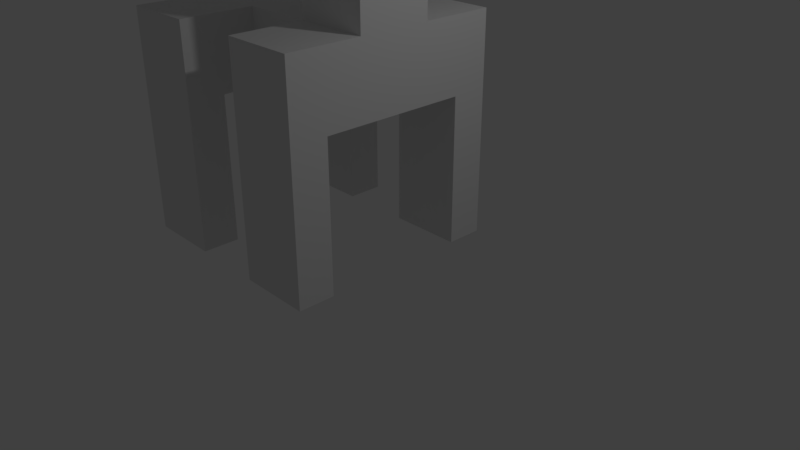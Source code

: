 # Source: monster1.blend  (saved by Blender 2.79.0; exported with 4.5.12 LTS)
import bpy
from mathutils import Matrix  # noqa: F401  (used for matrix-valued properties, if any)

bpy.ops.wm.read_factory_settings(use_empty=True)
scene = bpy.context.scene
scene.name = 'Scene'

# ---- collections
col_collection_1 = bpy.data.collections.new('Collection 1'); scene.collection.children.link(col_collection_1)

# ---- world
world_world = bpy.data.worlds.new('World'); scene.world = world_world
world_world.color = (0.05088, 0.05088, 0.05088)
world_world.use_sun_shadow = False
world_world.sun_shadow_jitter_overblur = 0.0
world_world.cycles.sampling_method = 'MANUAL'

# ---- cameras
cam_camera = bpy.data.cameras.new('Camera')
cam_camera.clip_end = 100.0
cam_camera.lens = 35.0
cam_camera.sensor_width = 32.0
cam_camera.sensor_height = 18.0
cam_camera.ortho_scale = 7.314
cam_camera.dof.focus_distance = 0.0
cam_camera.dof.aperture_fstop = 128.0

# ---- lights
light_lamp = bpy.data.lights.new('Lamp', 'POINT')
light_lamp.transmission_factor = 0.0
light_lamp.cutoff_distance = 30.0
light_lamp.energy = 100.0
light_lamp.shadow_buffer_clip_start = 1.001
light_lamp.shadow_soft_size = 0.1
light_lamp.shadow_maximum_resolution = 0.006
light_lamp.use_absolute_resolution = True

# ---- meshes
me_cube_001 = bpy.data.meshes.new('Cube.001')
me_cube_001.from_pydata([(-1.5, -1.017, 1.406), (-1.5, -1.017, 3.406), (-1.5, 0.983, 1.406), (-1.5, 0.983, 3.406), (0.4999, -1.017, 1.406), (0.4999, -1.017, 3.406), (0.4999, 0.983, 1.406), (0.4999, 0.983, 3.406), (-1.5, -0.01701, 1.406), (-0.5001, 0.983, 1.406), (0.4999, -0.01701, 1.406), (-0.5001, -1.017, 1.406), (-0.5001, 0.483, -0.5943), (-1.5, -0.517, 1.406), (-1.0, 0.983, 1.406), (0.4999, 0.483, 1.406), (-8.386e-05, -1.017, 1.406), (-1.5, 0.483, 1.406), (-8.386e-05, 0.983, 1.406), (0.4999, -0.517, 1.406), (-1.0, -1.017, 1.406), (-0.5001, -0.517, 1.406), (-0.5001, 0.483, 1.406), (-1.0, -0.01701, 1.406), (-8.386e-05, -0.01701, 1.406), (-8.386e-05, 0.483, 1.406), (-1.0, 0.483, 1.406), (-1.0, -0.517, 1.406), (-8.386e-05, -0.517, 1.406), (-0.5001, 0.483, 0.4057), (-1.0, 0.483, -0.5943), (-8.386e-05, -0.01701, 0.4057), (-0.5001, -0.517, 0.4057), (-1.0, -0.01701, 0.4057), (-8.386e-05, 0.483, 0.4057), (-1.0, 0.483, 0.4057), (-1.0, -0.517, 0.4057), (-8.386e-05, -0.517, 0.4057), (-8.386e-05, -0.01701, -0.5943), (-0.5001, -0.517, -0.5943), (-1.0, -0.01701, -0.5943), (-8.386e-05, 0.483, -0.5943), (-1.0, 0.483, -0.5943), (-1.0, -0.517, -0.5943), (-8.386e-05, -0.517, -0.5943), (-1.0, 0.483, 0.4057), (-0.5001, 0.483, 0.4057), (-0.5001, 0.483, -0.5943), (-8.386e-05, 0.483, 0.4057), (-8.386e-05, 0.483, -0.5943), (-1.0, 0.483, -0.5943), (-1.0, 0.483, 0.4057), (-0.5001, 0.483, 0.4057), (-0.5001, 0.483, -0.5943), (-8.386e-05, 0.483, 0.4057), (-8.386e-05, 0.483, -0.5943), (-1.0, 3.483, -0.5943), (-1.0, 3.483, 0.4057), (-0.5001, 3.483, 0.4057), (-0.5001, 3.483, -0.5943), (-8.386e-05, 3.483, 0.4057), (-8.386e-05, 3.483, -0.5943), (-0.5001, -3.517, -0.5943), (-0.5001, -3.517, 0.4057), (-1.0, -3.517, 0.4057), (-1.0, -3.517, -0.5943), (-8.386e-05, -3.517, 0.4057), (-8.386e-05, -3.517, -0.5943), (-8.386e-05, -0.01701, -0.5943), (-0.5001, -0.01701, -0.5943), (-0.5001, -0.517, -0.5943), (-1.0, -0.01701, -0.5943), (-1.0, -0.517, -0.5943), (-8.386e-05, -0.517, -0.5943), (-8.386e-05, -0.01701, -0.5943), (-0.5001, -0.01701, -0.5943), (-0.5001, -0.517, -0.5943), (-1.0, -0.01701, -0.5943), (-1.0, -0.517, -0.5943), (-8.386e-05, -0.517, -0.5943), (-1.0, -2.017, 0.4057), (-0.7501, -0.517, 0.4057), (-0.2501, -0.517, 0.4057), (-0.7501, -3.517, 0.4057), (-0.2501, -3.517, 0.4057), (-8.386e-05, -2.017, 0.4057), (-1.0, -2.767, 0.4057), (-0.8751, -3.517, 0.4057), (-0.3751, -3.517, 0.4057), (-8.386e-05, -2.767, 0.4057), (-0.6251, -3.517, 0.4057), (-0.1251, -3.517, 0.4057), (-0.5001, -2.767, 0.4057), (-0.2501, -2.767, 0.4057), (-0.7501, -2.767, 0.4057), (-0.6251, -2.767, 0.4057), (-0.1251, -2.767, 0.4057), (-0.3751, -2.767, 0.4057), (-0.8751, -2.767, 0.4057), (-1.0, -2.767, 2.406), (-1.0, -3.517, 2.406), (-0.8751, -3.517, 2.406), (-0.3751, -3.517, 2.406), (-0.5001, -3.517, 2.406), (-8.386e-05, -2.767, 2.406), (-8.386e-05, -3.517, 2.406), (-0.6251, -3.517, 2.406), (-0.7501, -3.517, 2.406), (-0.1251, -3.517, 2.406), (-0.2501, -3.517, 2.406), (-0.2501, -2.767, 2.406), (-0.7501, -2.767, 2.406), (-0.5001, -2.767, 2.406), (-0.6251, -2.767, 2.406), (-0.1251, -2.767, 2.406), (-0.3751, -2.767, 2.406), (-0.8751, -2.767, 2.406), (-0.2501, 0.483, 0.4057), (-0.7501, 0.483, 0.4057), (-0.2501, 3.483, 0.4057), (-0.7501, 3.483, 0.4057), (-1.0, 1.983, 0.4057), (-8.386e-05, 1.983, 0.4057), (-0.3751, 3.483, 0.4057), (-0.8751, 3.483, 0.4057), (-0.5001, 2.733, 0.4057), (-0.1251, 3.483, 0.4057), (-0.6251, 3.483, 0.4057), (-1.0, 2.733, 0.4057), (-8.386e-05, 2.733, 0.4057), (-0.2501, 2.733, 0.4057), (-0.7501, 2.733, 0.4057), (-0.8751, 2.733, 0.4057), (-0.3751, 2.733, 0.4057), (-0.1251, 2.733, 0.4057), (-0.6251, 2.733, 0.4057), (-0.3751, 3.483, 2.406), (-0.5001, 3.483, 2.406), (-0.8751, 3.483, 2.406), (-1.0, 3.483, 2.406), (-0.5001, 2.733, 2.406), (-0.1251, 3.483, 2.406), (-0.2501, 3.483, 2.406), (-0.6251, 3.483, 2.406), (-0.7501, 3.483, 2.406), (-0.2501, 2.733, 2.406), (-0.7501, 2.733, 2.406), (-8.386e-05, 3.483, 2.406), (-1.0, 2.733, 2.406), (-8.386e-05, 2.733, 2.406), (-0.8751, 2.733, 2.406), (-0.3751, 2.733, 2.406), (-0.1251, 2.733, 2.406), (-0.6251, 2.733, 2.406), (-0.5001, 0.483, -2.594), (-0.5001, -0.01701, -2.594), (-8.386e-05, -0.01701, -2.594), (-1.0, -0.01701, -2.594), (-8.386e-05, 0.483, -2.594), (-1.0, 0.483, -2.594), (-1.0, -0.517, -2.594), (-8.386e-05, -0.01701, -2.594), (-0.5001, -0.01701, -2.594), (-1.0, -0.01701, -2.594), (-1.0, -0.517, -2.594), (-8.386e-05, -0.01701, -2.594), (-0.5001, -0.01701, -2.594), (-0.5001, -0.517, -2.594), (-1.0, -0.01701, -2.594), (-1.0, -0.517, -2.594), (-8.386e-05, -0.517, -2.594), (-0.5001, -0.01701, -3.594), (-8.386e-05, -0.01701, -3.594), (-1.0, -0.01701, -3.594), (-8.386e-05, 0.483, -3.594), (-1.0, 0.483, -3.594), (-1.0, -0.517, -3.594), (-0.5001, -0.01701, -3.594), (-1.0, -0.01701, -3.594), (-1.0, -0.517, -3.594), (-8.386e-05, -0.01701, -3.594), (-0.5001, -0.01701, -3.594), (-1.0, -0.01701, -3.594), (-1.0, -0.517, -3.594), (-8.386e-05, -0.517, -3.594), (-1.0, -1.517, -3.594), (-1.0, -1.517, -2.594), (-0.5001, -1.517, -2.594), (-8.386e-05, -1.517, -2.594), (-0.5001, -1.517, -3.594), (-8.386e-05, -1.517, -3.594), (-8.386e-05, 1.483, -2.594), (-0.5001, 1.483, -2.594), (-1.0, 1.483, -2.594), (-8.386e-05, 1.483, -3.594), (-0.5001, 1.483, -3.594), (-1.0, 1.483, -3.594), (-8.386e-05, 0.983, -3.594), (-8.386e-05, -1.017, -3.594), (-0.7501, -1.517, -3.594), (-0.2501, -1.517, -3.594), (-0.5001, -1.017, -3.594), (-1.0, -1.017, -3.594), (-0.2501, 1.483, -3.594), (-0.7501, 1.483, -3.594), (-1.0, 0.983, -3.594), (-0.5001, 0.983, -3.594), (-0.2501, 0.983, -3.594), (-0.7501, 0.983, -3.594), (-0.2501, -1.017, -3.594), (-0.7501, -1.017, -3.594), (-8.386e-05, 0.983, -5.594), (-8.386e-05, 1.483, -5.594), (-8.386e-05, -1.017, -5.594), (-8.386e-05, -1.517, -5.594), (-0.7501, -1.517, -5.594), (-1.0, -1.517, -5.594), (-0.2501, -1.517, -5.594), (-0.5001, -1.517, -5.594), (-0.2501, 1.483, -5.594), (-0.5001, 1.483, -5.594), (-0.7501, 1.483, -5.594), (-1.0, 1.483, -5.594), (-0.5001, -1.017, -5.594), (-1.0, -1.017, -5.594), (-1.0, 0.983, -5.594), (-0.5001, 0.983, -5.594), (-0.2501, 0.983, -5.594), (-0.7501, 0.983, -5.594), (-0.2501, -1.017, -5.594), (-0.7501, -1.017, -5.594), (-2.0, 0.483, -2.594), (-2.0, -0.517, -2.594), (-2.0, -0.517, -3.594), (-2.0, -0.01701, -3.594), (-2.0, 0.483, -3.594), (-3.0, 0.483, -2.594), (-3.0, -0.01701, -2.594), (-3.0, -0.517, -2.594), (-3.0, -0.517, -3.594), (-3.0, -0.01701, -3.594), (-3.0, 0.483, -3.594), (-2.0, 1.483, -2.594), (-2.0, 1.483, -3.594), (-3.0, 1.483, -2.594), (-3.0, 1.483, -3.594), (-2.0, -1.517, -3.594), (-2.0, -1.517, -2.594), (-3.0, -1.517, -2.594), (-3.0, -1.517, -3.594), (-2.5, 1.483, -3.594), (-3.0, 0.983, -3.594), (-2.0, 0.983, -3.594), (-2.5, -1.517, -3.594), (-2.0, -1.017, -3.594), (-3.0, -1.017, -3.594), (-2.5, -1.017, -3.594), (-2.5, 0.983, -3.594), (-2.5, 1.483, -5.594), (-3.0, 1.483, -5.594), (-2.5, -1.517, -5.594), (-2.0, -1.517, -5.594), (-3.0, -1.017, -5.594), (-3.0, -1.517, -5.594), (-2.0, 1.483, -5.594), (-3.0, 0.983, -5.594), (-2.0, 0.983, -5.594), (-2.0, -1.017, -5.594), (-2.5, -1.017, -5.594), (-2.5, 0.983, -5.594), (-8.386e-05, -3.142, 0.4057), (-8.386e-05, -3.142, 2.406), (-8.386e-05, -2.767, 1.406), (-8.386e-05, -3.517, 1.406), (-8.386e-05, 3.108, 0.4057), (-8.386e-05, 3.108, 2.406), (-8.386e-05, 2.733, 1.406), (-8.386e-05, 3.483, 1.406), (-8.386e-05, 3.108, 1.406), (-8.386e-05, -3.142, 1.406), (-8.386e-05, -3.33, 2.406), (-8.386e-05, -2.767, 1.906), (-8.386e-05, 2.92, 2.406), (-8.386e-05, 2.733, 1.906), (-8.386e-05, -2.955, 2.406), (-8.386e-05, -3.517, 1.906), (-8.386e-05, 3.295, 2.406), (-8.386e-05, 3.483, 1.906), (-8.386e-05, 3.108, 1.906), (-8.386e-05, 2.92, 1.406), (-8.386e-05, 3.295, 1.406), (-8.386e-05, -3.142, 1.906), (-8.386e-05, -3.33, 1.406), (-8.386e-05, -2.955, 1.406), (-8.386e-05, -3.33, 1.906), (-8.386e-05, 2.92, 1.906), (-8.386e-05, 3.295, 1.906), (-8.386e-05, -2.955, 1.906), (2.0, -2.955, 2.406), (2.0, -3.142, 2.406), (2.0, 3.295, 2.406), (2.0, 3.108, 2.406), (2.0, 3.108, 1.906), (2.0, -3.142, 1.906), (2.0, -3.33, 2.406), (2.0, 2.92, 2.406), (2.0, -3.33, 1.906), (2.0, 2.92, 1.906), (2.0, 3.295, 1.906), (2.0, -2.955, 1.906)], [], [(0, 1, 3, 2, 17, 8, 13), (2, 3, 7, 6, 18, 9, 14), (6, 7, 5, 4, 19, 10, 15), (4, 5, 1, 0, 20, 11, 16), (7, 3, 1, 5), (22, 25, 34, 29), (25, 15, 10, 24), (200, 189, 199, 185, 216, 215, 218, 217, 214, 190), (17, 26, 23, 8), (9, 18, 6, 15, 25, 22, 26, 17, 2, 14), (8, 23, 27, 13), (23, 26, 35, 33), (28, 21, 32, 82, 37), (24, 10, 19, 28), (31, 37, 44, 38), (29, 34, 48, 46), (35, 29, 46, 45), (44, 37, 85, 89, 270, 66, 67), (21, 27, 36, 81, 32), (27, 23, 33, 36), (26, 22, 29, 35), (76, 78, 169, 167), (40, 42, 159, 157), (39, 43, 72, 70), (44, 39, 70, 73), (36, 33, 40, 43), (33, 35, 42, 40), (34, 31, 38, 41), (49, 47, 53, 55), (48, 49, 55, 54), (12, 42, 30, 47), (41, 12, 47, 49), (34, 41, 49, 48), (42, 35, 45, 30), (53, 50, 56, 59), (46, 48, 54, 117, 52), (30, 45, 51, 50), (47, 30, 50, 53), (45, 46, 52, 118, 51), (58, 123, 119, 126, 60, 61, 59), (57, 124, 120, 127, 58, 59, 56), (54, 55, 61, 60, 274, 129, 122), (55, 53, 59, 61), (50, 51, 121, 128, 57, 56), (63, 90, 83, 87, 64, 65, 62), (66, 91, 84, 88, 63, 62, 67), (39, 44, 67, 62), (36, 43, 65, 64, 86, 80), (43, 39, 62, 65), (297, 281, 104, 284), (70, 72, 78, 76), (73, 70, 76, 79), (68, 74, 165, 161), (72, 43, 160, 164), (38, 44, 73, 68), (12, 41, 158, 154), (71, 77, 168, 163), (77, 75, 166, 168), (71, 69, 75, 77), (41, 38, 156, 158), (68, 73, 79, 74), (75, 69, 162, 166), (86, 64, 100, 99), (120, 124, 57, 139, 138, 144, 143, 137, 136, 142, 141, 147, 287, 277, 60, 126, 119, 123, 58, 127), (134, 129, 276, 283, 149, 152, 145, 151, 140, 153, 146, 150, 148, 128, 132, 131, 135, 125, 133, 130), (96, 89, 85, 37, 82, 32, 81, 36, 80, 86, 98, 94, 95, 92, 97, 93), (97, 92, 95, 94, 98, 86, 99, 116, 111, 113, 112, 115, 110, 114, 104, 281, 272, 89, 96, 93), (24, 28, 37, 31, 34, 25), (87, 83, 90, 63, 88, 84, 91, 66, 273, 285, 105, 108, 109, 102, 103, 106, 107, 101, 100, 64), (116, 99, 100, 101, 107, 106, 103, 102, 109, 108, 105, 280, 271, 284, 104, 114, 110, 115, 112, 113, 111), (153, 140, 151, 145, 152, 149, 282, 275, 286, 147, 141, 142, 136, 137, 143, 144, 138, 139, 148, 150, 146), (57, 128, 148, 139), (296, 287, 147, 286), (168, 166, 181, 182), (163, 168, 182, 178), (162, 163, 178, 177), (155, 156, 161, 162), (156, 155, 171, 172), (166, 165, 180, 181), (169, 164, 179, 183), (162, 161, 165, 166), (175, 173, 234, 235), (69, 71, 163, 162), (42, 12, 154, 159), (74, 79, 170, 165), (43, 40, 157, 160), (79, 76, 167, 170), (38, 68, 161, 156), (78, 72, 164, 169), (173, 171, 177, 178), (176, 173, 178, 179), (179, 178, 182, 183), (158, 156, 172, 174), (164, 160, 176, 179), (207, 206, 208, 205, 225, 228, 226, 227, 211, 197), (155, 162, 177, 171), (173, 176, 233, 234), (165, 170, 184, 180), (158, 174, 197, 194, 191), (170, 167, 169, 186, 187, 188), (169, 183, 202, 185, 186), (154, 158, 191, 192, 193, 159), (184, 170, 188, 190, 198), (187, 186, 185, 199, 189, 200, 190, 188), (175, 159, 193, 196, 205), (185, 202, 224, 216), (234, 233, 254, 256, 255, 239, 240), (194, 197, 211, 212), (171, 173, 175, 205, 208, 206, 207, 197, 174, 172), (246, 253, 249, 263, 260, 261), (269, 265, 259, 258, 264, 266), (230, 223, 229, 213, 214, 217, 218, 215, 216, 224), (198, 190, 214, 213), (205, 196, 222, 225), (182, 181, 180, 184, 198, 209, 201, 210, 202, 183), (250, 243, 264, 258, 259, 245), (257, 251, 265, 269, 266, 252), (233, 232, 247, 246, 254), (159, 175, 235, 231), (238, 237, 236, 241, 240, 239), (176, 160, 232, 233), (203, 194, 212, 219, 220, 221, 222, 196, 204, 195), (236, 231, 242, 244), (242, 243, 250, 245, 244), (241, 236, 244, 245, 251), (52, 117, 54, 122, 129, 134, 130, 133, 125, 135, 131, 132, 128, 121, 51, 118), (231, 235, 252, 243, 242), (246, 247, 248, 249, 253), (232, 238, 248, 247), (238, 239, 255, 249, 248), (192, 191, 194, 203, 195, 204, 196, 193), (235, 234, 240, 241, 251, 257, 252), (201, 209, 198, 213, 229, 223, 230, 224, 202, 210), (228, 225, 222, 221, 220, 219, 212, 211, 227, 226), (268, 267, 261, 260, 263, 262), (255, 256, 254, 267, 268, 262), (249, 255, 262, 263), (254, 246, 261, 267), (251, 245, 259, 265), (28, 19, 4, 16, 11, 20, 0, 13, 27, 21), (243, 252, 266, 264), (297, 284, 298, 309), (129, 274, 278, 289, 276), (274, 60, 277, 290, 278), (275, 282, 305, 301), (66, 270, 279, 292, 273), (270, 89, 272, 293, 279), (285, 294, 280, 105), (273, 292, 294, 285), (292, 279, 291, 294), (283, 295, 282, 149), (276, 289, 295, 283), (289, 278, 288, 295), (284, 271, 299, 298), (278, 290, 296, 288), (290, 277, 287, 296), (296, 286, 300, 308), (279, 293, 297, 291), (293, 272, 281, 297), (307, 302, 301, 305), (306, 303, 299, 304), (302, 308, 300, 301), (303, 309, 298, 299), (286, 275, 301, 300), (294, 291, 303, 306), (271, 280, 304, 299), (288, 296, 308, 302), (280, 294, 306, 304), (295, 288, 302, 307), (291, 297, 309, 303), (282, 295, 307, 305), (231, 236, 237, 238, 232, 160, 157, 159)])
me_cube_001.use_remesh_preserve_volume = False
me_cube_001.use_remesh_preserve_attributes = False
me_cube_001.use_mirror_vertex_groups = False
me_cube_001.update()

# ---- objects
ob_cube = bpy.data.objects.new('Cube', me_cube_001)
ob_lamp = bpy.data.objects.new('Lamp', light_lamp)
ob_camera = bpy.data.objects.new('Camera', cam_camera)

# ---- transforms, parenting, visibility, modifiers, constraints
ob_cube.location = (0.5001, 0.01701, 5.594)
ob_cube.lineart.crease_threshold = 0.0
_vg = ob_cube.vertex_groups.new(name='spine')
_vg.add([21, 22, 23, 24, 25, 26, 27, 28, 29, 31, 32, 33, 34, 35, 36, 37, 45, 46, 48, 51, 52, 54, 81, 82, 117, 118], 1.0, 'REPLACE')
_vg = ob_cube.vertex_groups.new(name='head')
_vg.add([0, 1, 2, 3, 4, 5, 6, 7, 8, 9, 10, 11, 13, 14, 15, 16, 17, 18, 19, 20, 21, 22, 23, 24, 25, 26, 27, 28], 1.0, 'REPLACE')
_vg = ob_cube.vertex_groups.new(name='shoulder_r')
for _i, _w in zip([32, 36, 37, 39, 43, 44, 62, 63, 64, 65, 66, 67, 70, 72, 73, 76, 78, 79, 80, 81, 82, 83, 84, 85, 86, 87, 88, 89, 90, 91, 92, 93, 94, 95, 96, 97, 98, 160, 164, 167, 169, 170, 176, 179, 183, 184, 185, 186, 187, 188, 189, 190, 198, 199, 200, 201, 202, 209, 210, 213, 214, 215, 216, 217, 218, 223, 224, 229, 230, 232, 233, 238, 239, 246, 247, 248, 249, 253, 254, 255, 256, 260, 261, 262, 263, 267, 268, 270, 272, 273, 279, 281, 285, 291, 292, 293, 294, 297, 303, 306, 309], [1.0, 1.0, 1.0, 1.0, 1.0, 1.0, 1.0, 1.0, 1.0, 1.0, 1.0, 1.0, 1.0, 1.0, 1.0, 1.0, 1.0, 1.0, 1.0, 1.0, 1.0, 1.0, 1.0, 1.0, 1.0, 1.0, 1.0, 1.0, 1.0, 1.0, 1.0, 1.0, 1.0, 1.0, 1.0, 1.0, 1.0, 1.0, 1.0, 1.0, 1.0, 1.0, 1.0, 1.0, 1.0, 1.0, 1.0, 1.0, 1.0, 1.0, 1.0, 1.0, 1.0, 1.0, 1.0, 1.0, 1.0, 1.0, 1.0, 1.0, 1.0, 1.0, 1.0, 1.0, 1.0, 1.0, 1.0, 1.0, 1.0, 1.0, 1.0, 1.0, 1.0, 1.0, 1.0, 1.0, 1.0, 1.0, 1.0, 1.0, 1.0, 1.0, 1.0, 1.0, 1.0, 1.0, 1.0, 1.0, 0.5, 0.5, 0.5, 0.25, 0.25, 0.25, 0.5, 0.5, 0.25, 0.25, 0.25, 0.25, 0.25]): _vg.add([_i], _w, 'REPLACE')
_vg = ob_cube.vertex_groups.new(name='arm_r')
_vg.add([63, 64, 66, 83, 84, 86, 87, 88, 89, 90, 91, 92, 93, 94, 95, 96, 97, 98, 99, 100, 101, 102, 103, 104, 105, 106, 107, 108, 109, 110, 111, 112, 113, 114, 115, 116, 270, 271, 272, 273, 279, 280, 281, 284, 285, 291, 292, 293, 294, 297, 298, 299, 303, 304, 306, 309], 1.0, 'REPLACE')
_vg = ob_cube.vertex_groups.new(name='shoulder_l')
for _i, _w in zip([12, 29, 30, 34, 35, 41, 42, 45, 46, 47, 48, 49, 50, 51, 52, 53, 54, 55, 56, 57, 58, 59, 60, 61, 117, 118, 119, 120, 121, 122, 123, 124, 125, 126, 127, 128, 129, 130, 131, 132, 133, 134, 135, 154, 158, 159, 174, 175, 191, 192, 193, 194, 195, 196, 197, 203, 204, 205, 206, 207, 208, 211, 212, 219, 220, 221, 222, 225, 226, 227, 228, 231, 235, 236, 241, 242, 243, 244, 245, 250, 251, 252, 257, 258, 259, 264, 265, 266, 269, 274, 276, 277, 278, 283, 287, 288, 289, 290, 295, 296, 302, 307, 308], [1.0, 1.0, 1.0, 1.0, 1.0, 1.0, 1.0, 1.0, 1.0, 1.0, 1.0, 1.0, 1.0, 1.0, 1.0, 1.0, 1.0, 1.0, 1.0, 1.0, 1.0, 1.0, 1.0, 1.0, 1.0, 1.0, 1.0, 1.0, 1.0, 1.0, 1.0, 1.0, 1.0, 1.0, 1.0, 1.0, 1.0, 1.0, 1.0, 1.0, 1.0, 1.0, 1.0, 1.0, 1.0, 1.0, 1.0, 1.0, 1.0, 1.0, 1.0, 1.0, 1.0, 1.0, 1.0, 1.0, 1.0, 1.0, 1.0, 1.0, 1.0, 1.0, 1.0, 1.0, 1.0, 1.0, 1.0, 1.0, 1.0, 1.0, 1.0, 1.0, 1.0, 1.0, 1.0, 1.0, 1.0, 1.0, 1.0, 1.0, 1.0, 1.0, 1.0, 1.0, 1.0, 1.0, 1.0, 1.0, 1.0, 1.0, 0.5, 0.5, 0.5, 0.25, 0.25, 0.25, 0.5, 0.5, 0.25, 0.25, 0.25, 0.25, 0.25]): _vg.add([_i], _w, 'REPLACE')
_vg = ob_cube.vertex_groups.new(name='arm_l')
_vg.add([57, 58, 60, 119, 120, 123, 124, 125, 126, 127, 128, 129, 130, 131, 132, 133, 134, 135, 136, 137, 138, 139, 140, 141, 142, 143, 144, 145, 146, 147, 148, 149, 150, 151, 152, 153, 274, 275, 276, 277, 278, 282, 283, 286, 287, 288, 289, 290, 295, 296, 300, 301, 302, 305, 307, 308], 1.0, 'REPLACE')
_m = ob_cube.modifiers.new('Armature', 'ARMATURE')
ob_lamp.location = (4.076, 1.005, 5.904)
ob_lamp.rotation_euler = (0.6503, 0.05522, 1.866)
ob_lamp.lock_rotations_4d = False
ob_lamp.empty_display_type = 'ARROWS'
ob_lamp.color = (0.0, 0.0, 0.0, 0.0)
ob_lamp.hide_viewport = True
ob_lamp.lineart.crease_threshold = 0.0
ob_camera.location = (7.481, -6.508, 5.344)
ob_camera.rotation_euler = (1.109, 0.0, 0.8149)
ob_camera.lock_rotations_4d = False
ob_camera.empty_display_type = 'ARROWS'
ob_camera.color = (0.0, 0.0, 0.0, 0.0)
ob_camera.hide_viewport = True
ob_camera.display_type = 'WIRE'
ob_camera.lineart.crease_threshold = 0.0

# ---- collection membership
col_collection_1.objects.link(ob_cube)
col_collection_1.objects.link(ob_lamp)
col_collection_1.objects.link(ob_camera)

# ---- scene / render settings (as saved in the file)
scene.camera = ob_camera
scene.frame_start = 1; scene.frame_end = 45; scene.frame_set(1)
scene.render.engine = 'BLENDER_EEVEE_NEXT'
scene.render.resolution_percentage = 50
scene.render.dither_intensity = 0.0
scene.cycles.use_denoising = False
scene.cycles.samples = 128
scene.cycles.sampling_pattern = 'TABULATED_SOBOL'
scene.cycles.light_sampling_threshold = 0.0
scene.cycles.use_adaptive_sampling = False
scene.cycles.use_light_tree = False
scene.cycles.blur_glossy = 0.0
scene.cycles.sample_clamp_indirect = 0.0
scene.view_settings.view_transform = 'Standard'
bpy.context.view_layer.update()
